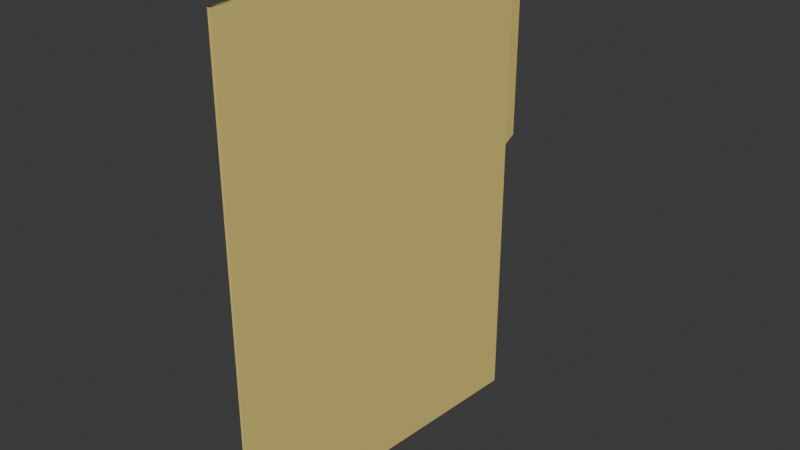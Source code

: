 # Source: carpeta_sin_escalar.blend  (saved by Blender 5.1.30; exported with 4.5.12 LTS)
import bpy
from mathutils import Matrix  # noqa: F401  (used for matrix-valued properties, if any)

bpy.ops.wm.read_factory_settings(use_empty=True)
scene = bpy.context.scene
scene.name = 'Scene'

# ---- collections
col_collection = bpy.data.collections.new('Collection'); scene.collection.children.link(col_collection)

# ---- materials (node trees are filled in below, after node groups)
mat_material_001 = bpy.data.materials.new('Material.001')
mat_material_001.alpha_threshold = 0.0
mat_material_001.use_backface_culling_lightprobe_volume = False
mat_material_001.roughness = 0.5
mat_material_001.line_color = (0.0, 0.0, 0.0, 1.0)

# ---- material node trees
mat_material_001.use_nodes = True; mat_material_001.node_tree.nodes.clear()
_N = mat_material_001.node_tree.nodes; _L = mat_material_001.node_tree.links
n0 = _N.new('ShaderNodeOutputMaterial'); n0.name = 'Material Output'; n0.location = (200, 100)
n1 = _N.new('ShaderNodeBsdfPrincipled'); n1.name = 'Principled BSDF'; n1.location = (-200, 100)
n1.inputs[0].default_value = (0.8, 0.6417, 0.1922, 1.0)
_L.new(n1.outputs[0], n0.inputs[0])
n0.is_active_output = True

# ---- world
world_world = bpy.data.worlds.new('World'); scene.world = world_world
world_world.use_nodes = True; world_world.node_tree.nodes.clear()
_N = world_world.node_tree.nodes; _L = world_world.node_tree.links
n0 = _N.new('ShaderNodeOutputWorld'); n0.name = 'World Output'; n0.location = (200, 100)
n1 = _N.new('ShaderNodeBackground'); n1.name = 'Background'; n1.location = (-200, 100)
n1.inputs[0].default_value = (0.05088, 0.05088, 0.05088, 1.0)
_L.new(n1.outputs[0], n0.inputs[0])
n0.is_active_output = True
world_world.color = (0.05088, 0.05088, 0.05088)
world_world.sun_shadow_jitter_overblur = 0.0

# ---- meshes
me_cube = bpy.data.meshes.new('Cube')
me_cube.from_pydata([(0.0, 0.7, 1.0), (0.0, 0.7, -1.0), (0.0, -0.7, 1.0), (0.0, -0.7, -1.0), (0.0, 0.7, 0.9), (0.0, 0.9, 0.8), (0.0, 0.9, 0.1), (0.0, 0.7, -3.725e-08), (0.0, 0.7, -3.725e-08)], [(7, 6), (8, 7)], [(4, 5, 6, 8, 1, 3, 2, 0)])
_uv = me_cube.uv_layers.new(name='UVMap')
_uv.uv.foreach_set('vector', [0.0, 0.0, 0.0, 0.0, 0.0, 0.0, 0.0, 0.0, 0.0, 0.0, 0.0, 0.0, 0.0, 0.0, 0.0, 0.0])
me_cube.materials.append(mat_material_001)
me_cube.use_mirror_vertex_groups = False
me_cube.update()
me_cube_001 = bpy.data.meshes.new('Cube.001')
me_cube_001.from_pydata([(0.1006, 0.697, 1.0), (0.1006, 0.697, -1.0), (0.02398, -0.4001, -1.0), (0.02398, -0.4001, 1.0)], [], [(1, 2, 3, 0)])
_uv = me_cube_001.uv_layers.new(name='UVMap')
_uv.uv.foreach_set('vector', [0.0, 0.0, 0.0, 0.0, 0.0, 0.0, 0.0, 0.0])
me_cube_001.materials.append(mat_material_001)
me_cube_001.use_mirror_vertex_groups = False
me_cube_001.update()
me_cube_002 = bpy.data.meshes.new('Cube.002')
me_cube_002.from_pydata([(0.0, -0.7, 1.0), (0.0, -0.7, -1.0), (0.02398, -0.4001, -1.0), (0.02398, -0.4001, 1.0)], [], [(3, 2, 1, 0)])
_uv = me_cube_002.uv_layers.new(name='UVMap')
_uv.uv.foreach_set('vector', [0.0, 0.0, 0.0, 0.0, 0.0, 0.0, 0.0, 0.0])
me_cube_002.materials.append(mat_material_001)
me_cube_002.use_mirror_vertex_groups = False
me_cube_002.update()

# ---- objects
ob_base = bpy.data.objects.new('base', me_cube)
ob_tapa = bpy.data.objects.new('tapa', me_cube_001)
ob_tapa_001 = bpy.data.objects.new('tapa.001', me_cube_002)

# ---- transforms, parenting, visibility, modifiers, constraints
ob_base.location = (0.0, 0.0, 0.0)
ob_base.lock_rotations_4d = False
ob_base.empty_display_type = 'ARROWS'
ob_base.lineart.crease_threshold = 0.0
_m = ob_base.modifiers.new('Solidify', 'SOLIDIFY')
_m.offset = 1.0
ob_tapa.location = (0.0, 0.0, 0.0)
ob_tapa.lock_rotations_4d = False
ob_tapa.empty_display_type = 'ARROWS'
ob_tapa.lineart.crease_threshold = 0.0
_m = ob_tapa.modifiers.new('Solidify', 'SOLIDIFY')
_m.offset = 1.0
ob_tapa_001.location = (0.0, 0.0, 0.0)
ob_tapa_001.lock_rotations_4d = False
ob_tapa_001.empty_display_type = 'ARROWS'
ob_tapa_001.lineart.crease_threshold = 0.0
_m = ob_tapa_001.modifiers.new('Solidify', 'SOLIDIFY')
_m.offset = 1.0

# ---- collection membership
col_collection.objects.link(ob_base)
col_collection.objects.link(ob_tapa)
col_collection.objects.link(ob_tapa_001)

# ---- scene / render settings (as saved in the file)
scene.frame_start = 1; scene.frame_end = 250; scene.frame_set(0)
scene.render.engine = 'BLENDER_EEVEE_NEXT'
scene.render.bake_bias = 0.0
scene.render.bake_samples = 0
scene.cycles.sampling_pattern = 'TABULATED_SOBOL'
scene.eevee.use_volume_custom_range = False
bpy.context.view_layer.update()

# ---- added for rendering (the .blend has no active camera and no usable light): camera, sun
cam_auto = bpy.data.cameras.new('AutoCamera')
cam_auto.lens = 50.0
cam_auto.sensor_width = 36.0
cam_auto.clip_end = 1000.0
ob_auto_camera = bpy.data.objects.new('AutoCamera', cam_auto)
scene.collection.objects.link(ob_auto_camera)
ob_auto_camera.location = (2.41723, -2.74633, 1.89755)
ob_auto_camera.rotation_euler = (1.09748, -7.21219e-08, 0.694738)
scene.camera = ob_auto_camera
light_auto_sun = bpy.data.lights.new('AutoSun', 'SUN')
light_auto_sun.energy = 3.0
light_auto_sun.angle = 0.0523599
ob_auto_sun = bpy.data.objects.new('AutoSun', light_auto_sun)
scene.collection.objects.link(ob_auto_sun)
ob_auto_sun.rotation_euler = (0.872665, 0.174533, 0.523599)
bpy.context.view_layer.update()
